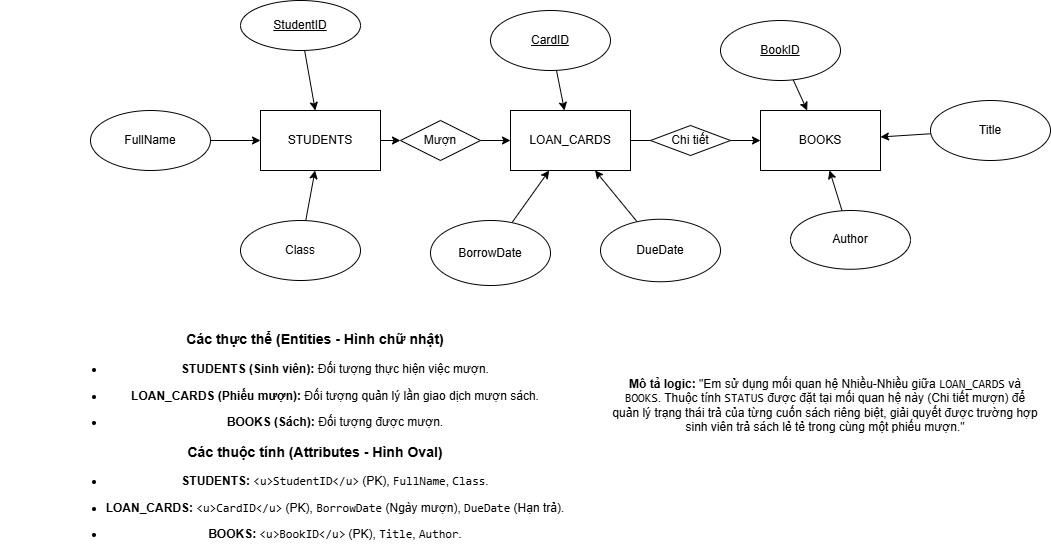

The diagram above was exported from draw.io. Its source (the exported page's mxGraphModel, read from the mxfile embedded in the PNG):
<mxGraphModel dx="1880" dy="562" grid="1" gridSize="10" guides="1" tooltips="1" connect="1" arrows="1" fold="1" page="1" pageScale="1" pageWidth="850" pageHeight="1100" math="0" shadow="0">
  <root>
    <mxCell id="0" />
    <mxCell id="1" parent="0" />
    <mxCell id="BUdZrkw5LI6-4vg0saz--24" edge="1" parent="1" source="BUdZrkw5LI6-4vg0saz--26" style="edgeStyle=none;rounded=0;orthogonalLoop=1;jettySize=auto;html=1;entryX=0;entryY=0.5;entryDx=0;entryDy=0;" target="BUdZrkw5LI6-4vg0saz--2">
      <mxGeometry relative="1" as="geometry" />
    </mxCell>
    <mxCell id="BUdZrkw5LI6-4vg0saz--1" parent="1" style="rounded=0;whiteSpace=wrap;html=1;" value="STUDENTS" vertex="1">
      <mxGeometry height="60" width="120" x="70" y="120" as="geometry" />
    </mxCell>
    <mxCell id="BUdZrkw5LI6-4vg0saz--25" edge="1" parent="1" source="BUdZrkw5LI6-4vg0saz--2" style="edgeStyle=none;rounded=0;orthogonalLoop=1;jettySize=auto;html=1;entryX=0;entryY=0.5;entryDx=0;entryDy=0;" target="BUdZrkw5LI6-4vg0saz--3">
      <mxGeometry relative="1" as="geometry" />
    </mxCell>
    <mxCell id="BUdZrkw5LI6-4vg0saz--2" parent="1" style="rounded=0;whiteSpace=wrap;html=1;" value="LOAN_CARDS" vertex="1">
      <mxGeometry height="60" width="120" x="320" y="120" as="geometry" />
    </mxCell>
    <mxCell id="BUdZrkw5LI6-4vg0saz--3" parent="1" style="rounded=0;whiteSpace=wrap;html=1;" value="BOOKS" vertex="1">
      <mxGeometry height="60" width="120" x="570" y="120" as="geometry" />
    </mxCell>
    <mxCell id="BUdZrkw5LI6-4vg0saz--15" edge="1" parent="1" source="BUdZrkw5LI6-4vg0saz--4" style="edgeStyle=none;rounded=0;orthogonalLoop=1;jettySize=auto;html=1;" target="BUdZrkw5LI6-4vg0saz--1" value="">
      <mxGeometry relative="1" as="geometry" />
    </mxCell>
    <mxCell id="BUdZrkw5LI6-4vg0saz--4" parent="1" style="ellipse;whiteSpace=wrap;html=1;" value="&lt;u&gt;StudentID&lt;/u&gt;" vertex="1">
      <mxGeometry height="50" width="120" x="50" y="10" as="geometry" />
    </mxCell>
    <mxCell id="BUdZrkw5LI6-4vg0saz--16" edge="1" parent="1" source="BUdZrkw5LI6-4vg0saz--5" style="edgeStyle=none;rounded=0;orthogonalLoop=1;jettySize=auto;html=1;" target="BUdZrkw5LI6-4vg0saz--1" value="">
      <mxGeometry relative="1" as="geometry" />
    </mxCell>
    <mxCell id="BUdZrkw5LI6-4vg0saz--5" parent="1" style="ellipse;whiteSpace=wrap;html=1;" value="FullName" vertex="1">
      <mxGeometry height="60" width="120" x="-100" y="120" as="geometry" />
    </mxCell>
    <mxCell id="BUdZrkw5LI6-4vg0saz--17" edge="1" parent="1" source="BUdZrkw5LI6-4vg0saz--6" style="edgeStyle=none;rounded=0;orthogonalLoop=1;jettySize=auto;html=1;" target="BUdZrkw5LI6-4vg0saz--1" value="">
      <mxGeometry relative="1" as="geometry" />
    </mxCell>
    <mxCell id="BUdZrkw5LI6-4vg0saz--6" parent="1" style="ellipse;whiteSpace=wrap;html=1;" value="Class" vertex="1">
      <mxGeometry height="60" width="120" x="50" y="230" as="geometry" />
    </mxCell>
    <mxCell id="BUdZrkw5LI6-4vg0saz--18" edge="1" parent="1" source="BUdZrkw5LI6-4vg0saz--7" style="edgeStyle=none;rounded=0;orthogonalLoop=1;jettySize=auto;html=1;" target="BUdZrkw5LI6-4vg0saz--2" value="">
      <mxGeometry relative="1" as="geometry" />
    </mxCell>
    <mxCell id="BUdZrkw5LI6-4vg0saz--7" parent="1" style="ellipse;whiteSpace=wrap;html=1;" value="BorrowDate" vertex="1">
      <mxGeometry height="65" width="120" x="240" y="230" as="geometry" />
    </mxCell>
    <mxCell id="BUdZrkw5LI6-4vg0saz--19" edge="1" parent="1" source="BUdZrkw5LI6-4vg0saz--8" style="edgeStyle=none;rounded=0;orthogonalLoop=1;jettySize=auto;html=1;" target="BUdZrkw5LI6-4vg0saz--2" value="">
      <mxGeometry relative="1" as="geometry" />
    </mxCell>
    <mxCell id="BUdZrkw5LI6-4vg0saz--8" parent="1" style="ellipse;whiteSpace=wrap;html=1;" value="&lt;u&gt;CardID&lt;/u&gt;" vertex="1">
      <mxGeometry height="60" width="120" x="300" y="20" as="geometry" />
    </mxCell>
    <mxCell id="BUdZrkw5LI6-4vg0saz--21" edge="1" parent="1" source="BUdZrkw5LI6-4vg0saz--9" style="edgeStyle=none;rounded=0;orthogonalLoop=1;jettySize=auto;html=1;" target="BUdZrkw5LI6-4vg0saz--3" value="">
      <mxGeometry relative="1" as="geometry" />
    </mxCell>
    <mxCell id="BUdZrkw5LI6-4vg0saz--9" parent="1" style="ellipse;whiteSpace=wrap;html=1;" value="Author" vertex="1">
      <mxGeometry height="58.75" width="120" x="600" y="220" as="geometry" />
    </mxCell>
    <mxCell id="BUdZrkw5LI6-4vg0saz--22" edge="1" parent="1" source="BUdZrkw5LI6-4vg0saz--10" style="edgeStyle=none;rounded=0;orthogonalLoop=1;jettySize=auto;html=1;" target="BUdZrkw5LI6-4vg0saz--3" value="">
      <mxGeometry relative="1" as="geometry" />
    </mxCell>
    <mxCell id="BUdZrkw5LI6-4vg0saz--10" parent="1" style="ellipse;whiteSpace=wrap;html=1;" value="Title" vertex="1">
      <mxGeometry height="60" width="120" x="740" y="110" as="geometry" />
    </mxCell>
    <mxCell id="BUdZrkw5LI6-4vg0saz--23" edge="1" parent="1" source="BUdZrkw5LI6-4vg0saz--11" style="edgeStyle=none;rounded=0;orthogonalLoop=1;jettySize=auto;html=1;" target="BUdZrkw5LI6-4vg0saz--3" value="">
      <mxGeometry relative="1" as="geometry" />
    </mxCell>
    <mxCell id="BUdZrkw5LI6-4vg0saz--11" parent="1" style="ellipse;whiteSpace=wrap;html=1;" value="&lt;u&gt;BookID&lt;/u&gt;" vertex="1">
      <mxGeometry height="60" width="120" x="530" y="30" as="geometry" />
    </mxCell>
    <mxCell id="BUdZrkw5LI6-4vg0saz--20" edge="1" parent="1" source="BUdZrkw5LI6-4vg0saz--12" style="edgeStyle=none;rounded=0;orthogonalLoop=1;jettySize=auto;html=1;" target="BUdZrkw5LI6-4vg0saz--2" value="">
      <mxGeometry relative="1" as="geometry" />
    </mxCell>
    <mxCell id="BUdZrkw5LI6-4vg0saz--12" parent="1" style="ellipse;whiteSpace=wrap;html=1;" value="DueDate" vertex="1">
      <mxGeometry height="62.5" width="120" x="410" y="228.75" as="geometry" />
    </mxCell>
    <mxCell id="BUdZrkw5LI6-4vg0saz--27" edge="1" parent="1" source="BUdZrkw5LI6-4vg0saz--1" style="edgeStyle=none;rounded=0;orthogonalLoop=1;jettySize=auto;html=1;entryX=0;entryY=0.5;entryDx=0;entryDy=0;" target="BUdZrkw5LI6-4vg0saz--26" value="">
      <mxGeometry relative="1" as="geometry">
        <mxPoint x="190" y="150" as="sourcePoint" />
        <mxPoint x="320" y="150" as="targetPoint" />
      </mxGeometry>
    </mxCell>
    <mxCell id="BUdZrkw5LI6-4vg0saz--26" parent="1" style="rhombus;whiteSpace=wrap;html=1;" value="Mượn" vertex="1">
      <mxGeometry height="40" width="80" x="210" y="130" as="geometry" />
    </mxCell>
    <mxCell id="BUdZrkw5LI6-4vg0saz--28" parent="1" style="rhombus;whiteSpace=wrap;html=1;" value="Chi tiết" vertex="1">
      <mxGeometry height="30" width="80" x="460" y="135" as="geometry" />
    </mxCell>
    <mxCell id="BUdZrkw5LI6-4vg0saz--29" parent="1" style="text;html=1;whiteSpace=wrap;strokeColor=none;fillColor=none;align=center;verticalAlign=middle;rounded=0;" value="&lt;h3 data-path-to-node=&quot;5&quot;&gt;Các thực thể (Entities - Hình chữ nhật)&lt;/h3&gt;&lt;ul data-path-to-node=&quot;6&quot;&gt;&lt;li&gt;&lt;p data-path-to-node=&quot;6,0,0&quot;&gt;&lt;b data-path-to-node=&quot;6,0,0&quot; data-index-in-node=&quot;0&quot;&gt;STUDENTS (Sinh viên):&lt;/b&gt; Đối tượng thực hiện việc mượn.&lt;/p&gt;&lt;/li&gt;&lt;li&gt;&lt;p data-path-to-node=&quot;6,1,0&quot;&gt;&lt;b data-path-to-node=&quot;6,1,0&quot; data-index-in-node=&quot;0&quot;&gt;LOAN_CARDS (Phiếu mượn):&lt;/b&gt; Đối tượng quản lý lần giao dịch mượn sách.&lt;/p&gt;&lt;/li&gt;&lt;li&gt;&lt;p data-path-to-node=&quot;6,2,0&quot;&gt;&lt;b data-path-to-node=&quot;6,2,0&quot; data-index-in-node=&quot;0&quot;&gt;BOOKS (Sách):&lt;/b&gt; Đối tượng được mượn.&lt;/p&gt;&lt;/li&gt;&lt;/ul&gt;&lt;h3 data-path-to-node=&quot;7&quot;&gt;Các thuộc tính (Attributes - Hình Oval)&lt;/h3&gt;&lt;ul data-path-to-node=&quot;8&quot;&gt;&lt;li&gt;&lt;p data-path-to-node=&quot;8,0,0&quot;&gt;&lt;b data-path-to-node=&quot;8,0,0&quot; data-index-in-node=&quot;0&quot;&gt;STUDENTS:&lt;/b&gt; &lt;code data-path-to-node=&quot;8,0,0&quot; data-index-in-node=&quot;10&quot;&gt;&amp;lt;u&amp;gt;StudentID&amp;lt;/u&amp;gt;&lt;/code&gt; (PK), &lt;code data-path-to-node=&quot;8,0,0&quot; data-index-in-node=&quot;33&quot;&gt;FullName&lt;/code&gt;, &lt;code data-path-to-node=&quot;8,0,0&quot; data-index-in-node=&quot;43&quot;&gt;Class&lt;/code&gt;.&lt;/p&gt;&lt;/li&gt;&lt;li&gt;&lt;p data-path-to-node=&quot;8,1,0&quot;&gt;&lt;b data-path-to-node=&quot;8,1,0&quot; data-index-in-node=&quot;0&quot;&gt;LOAN_CARDS:&lt;/b&gt; &lt;code data-path-to-node=&quot;8,1,0&quot; data-index-in-node=&quot;12&quot;&gt;&amp;lt;u&amp;gt;CardID&amp;lt;/u&amp;gt;&lt;/code&gt; (PK), &lt;code data-path-to-node=&quot;8,1,0&quot; data-index-in-node=&quot;32&quot;&gt;BorrowDate&lt;/code&gt; (Ngày mượn), &lt;code data-path-to-node=&quot;8,1,0&quot; data-index-in-node=&quot;56&quot;&gt;DueDate&lt;/code&gt; (Hạn trả).&lt;/p&gt;&lt;/li&gt;&lt;li&gt;&lt;p data-path-to-node=&quot;8,2,0&quot;&gt;&lt;b data-path-to-node=&quot;8,2,0&quot; data-index-in-node=&quot;0&quot;&gt;BOOKS:&lt;/b&gt; &lt;code data-path-to-node=&quot;8,2,0&quot; data-index-in-node=&quot;7&quot;&gt;&amp;lt;u&amp;gt;BookID&amp;lt;/u&amp;gt;&lt;/code&gt; (PK), &lt;code data-path-to-node=&quot;8,2,0&quot; data-index-in-node=&quot;27&quot;&gt;Title&lt;/code&gt;, &lt;code data-path-to-node=&quot;8,2,0&quot; data-index-in-node=&quot;34&quot;&gt;Author&lt;/code&gt;.&lt;/p&gt;&lt;/li&gt;&lt;/ul&gt;" vertex="1">
      <mxGeometry height="130" width="630" x="-190" y="380" as="geometry" />
    </mxCell>
    <mxCell id="BUdZrkw5LI6-4vg0saz--30" parent="1" style="text;html=1;whiteSpace=wrap;strokeColor=none;fillColor=none;align=center;verticalAlign=middle;rounded=0;" value="&lt;b data-path-to-node=&quot;22,1,0&quot; data-index-in-node=&quot;0&quot;&gt;Mô tả logic:&lt;/b&gt; &quot;Em sử dụng mối quan hệ Nhiều-Nhiều giữa &lt;code data-path-to-node=&quot;22,1,0&quot; data-index-in-node=&quot;54&quot;&gt;LOAN_CARDS&lt;/code&gt; và &lt;code data-path-to-node=&quot;22,1,0&quot; data-index-in-node=&quot;68&quot;&gt;BOOKS&lt;/code&gt;. Thuộc tính &lt;code data-path-to-node=&quot;22,1,0&quot; data-index-in-node=&quot;86&quot;&gt;STATUS&lt;/code&gt; được đặt tại mối quan hệ này (Chi tiết mượn) để quản lý trạng thái trả của từng cuốn sách riêng biệt, giải quyết được trường hợp sinh viên trả sách lẻ tẻ trong cùng một phiếu mượn.&quot;" vertex="1">
      <mxGeometry height="150" width="430" x="420" y="340" as="geometry" />
    </mxCell>
  </root>
</mxGraphModel>